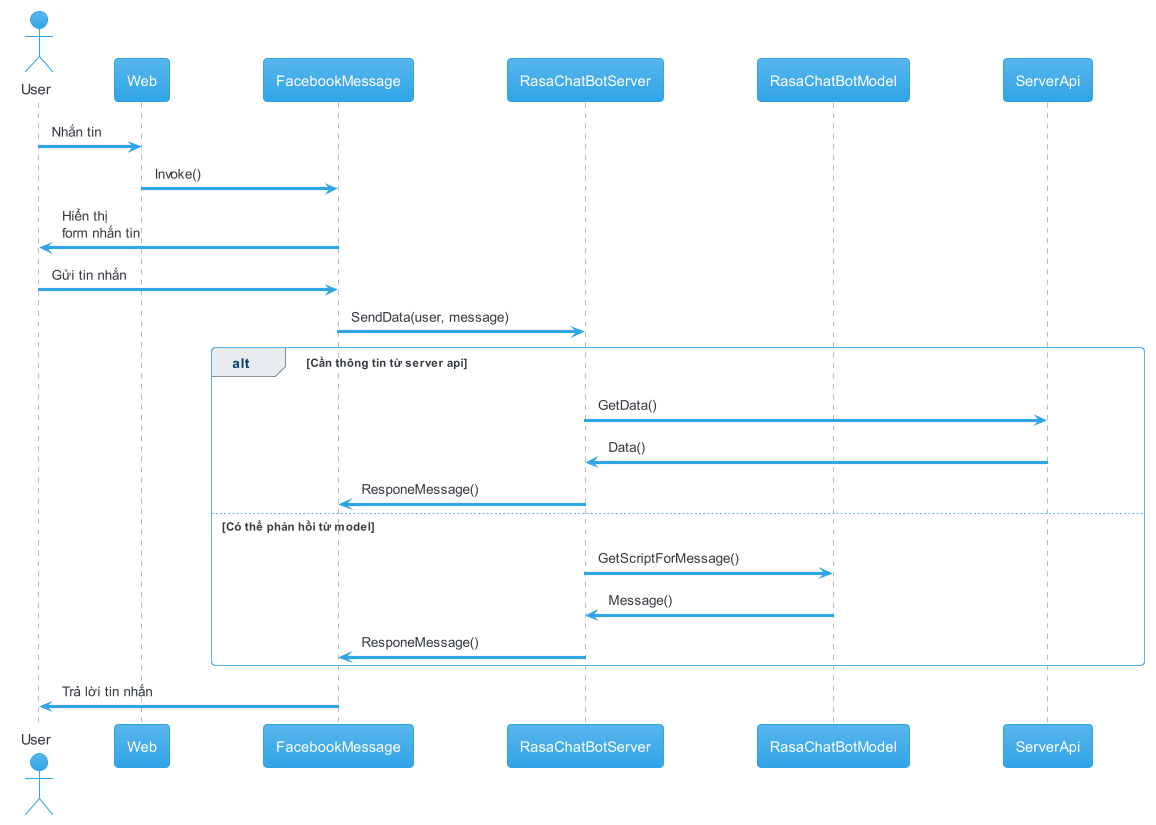

The diagram above was rendered by PlantUML. Its source (embedded in the PNG):
@startuml chat
!theme cerulean

actor       User       as u
participant Web as w
participant FacebookMessage as fbm
participant RasaChatBotServer as rsb
participant RasaChatBotModel as rsbm
participant ServerApi as s

u     -> w    : Nhắn tin
w     -> fbm  : Invoke()
fbm   -> u    : Hiển thị\nform nhắn tin

u     -> fbm  : Gửi tin nhắn
fbm   -> rsb  : SendData(user, message)

alt Cần thông tin từ server api
  rsb   ->  s     : GetData()
  s     ->  rsb   : Data()
  rsb   ->  fbm   : ResponeMessage()
else Có thể phản hồi từ model 
  rsb   ->  rsbm  : GetScriptForMessage()
  rsbm  ->  rsb   : Message()
  rsb   ->  fbm   : ResponeMessage()
end


fbm   -> u  : Trả lời tin nhắn

@enduml